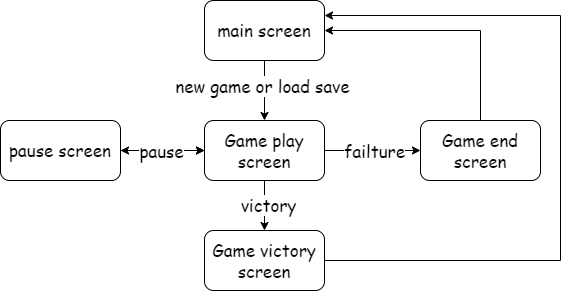

The diagram above was exported from draw.io. Its source (the exported page's mxGraphModel, read from the mxfile embedded in the PNG):
<mxGraphModel dx="1102" dy="810" grid="1" gridSize="10" guides="1" tooltips="1" connect="1" arrows="1" fold="1" page="1" pageScale="1" pageWidth="827" pageHeight="1169" math="0" shadow="0">
  <root>
    <mxCell id="0" />
    <mxCell id="1" parent="0" />
    <mxCell id="AbzLuiVPxmoaMCsTURi3-15" style="edgeStyle=orthogonalEdgeStyle;rounded=0;orthogonalLoop=1;jettySize=auto;html=1;fontFamily=Comic Sans MS;fontSize=17;" edge="1" parent="1" source="AbzLuiVPxmoaMCsTURi3-1" target="AbzLuiVPxmoaMCsTURi3-6">
      <mxGeometry relative="1" as="geometry" />
    </mxCell>
    <mxCell id="AbzLuiVPxmoaMCsTURi3-17" value="new game or load save" style="edgeLabel;html=1;align=center;verticalAlign=middle;resizable=0;points=[];fontFamily=Comic Sans MS;fontSize=17;" vertex="1" connectable="0" parent="AbzLuiVPxmoaMCsTURi3-15">
      <mxGeometry x="-0.1778" y="-3" relative="1" as="geometry">
        <mxPoint as="offset" />
      </mxGeometry>
    </mxCell>
    <mxCell id="AbzLuiVPxmoaMCsTURi3-1" value="main screen" style="rounded=1;whiteSpace=wrap;html=1;fontFamily=Comic Sans MS;fontSize=17;" vertex="1" parent="1">
      <mxGeometry x="414" y="140" width="120" height="60" as="geometry" />
    </mxCell>
    <mxCell id="AbzLuiVPxmoaMCsTURi3-22" style="edgeStyle=orthogonalEdgeStyle;rounded=0;orthogonalLoop=1;jettySize=auto;html=1;fontFamily=Comic Sans MS;fontSize=17;" edge="1" parent="1" source="AbzLuiVPxmoaMCsTURi3-2" target="AbzLuiVPxmoaMCsTURi3-6">
      <mxGeometry relative="1" as="geometry" />
    </mxCell>
    <mxCell id="AbzLuiVPxmoaMCsTURi3-23" value="" style="edgeStyle=orthogonalEdgeStyle;rounded=0;orthogonalLoop=1;jettySize=auto;html=1;" edge="1" parent="1" source="AbzLuiVPxmoaMCsTURi3-2" target="AbzLuiVPxmoaMCsTURi3-6">
      <mxGeometry relative="1" as="geometry" />
    </mxCell>
    <mxCell id="AbzLuiVPxmoaMCsTURi3-2" value="pause screen" style="rounded=1;whiteSpace=wrap;html=1;fontFamily=Comic Sans MS;fontSize=17;" vertex="1" parent="1">
      <mxGeometry x="210" y="260" width="120" height="60" as="geometry" />
    </mxCell>
    <mxCell id="AbzLuiVPxmoaMCsTURi3-21" style="edgeStyle=orthogonalEdgeStyle;rounded=0;orthogonalLoop=1;jettySize=auto;html=1;entryX=1;entryY=0.5;entryDx=0;entryDy=0;fontFamily=Comic Sans MS;fontSize=17;" edge="1" parent="1" source="AbzLuiVPxmoaMCsTURi3-3" target="AbzLuiVPxmoaMCsTURi3-1">
      <mxGeometry relative="1" as="geometry">
        <Array as="points">
          <mxPoint x="690" y="170" />
        </Array>
      </mxGeometry>
    </mxCell>
    <mxCell id="AbzLuiVPxmoaMCsTURi3-3" value="Game end screen" style="rounded=1;whiteSpace=wrap;html=1;fontFamily=Comic Sans MS;fontSize=17;" vertex="1" parent="1">
      <mxGeometry x="630" y="260" width="120" height="60" as="geometry" />
    </mxCell>
    <mxCell id="AbzLuiVPxmoaMCsTURi3-24" style="edgeStyle=orthogonalEdgeStyle;rounded=0;orthogonalLoop=1;jettySize=auto;html=1;entryX=1;entryY=0.25;entryDx=0;entryDy=0;" edge="1" parent="1" source="AbzLuiVPxmoaMCsTURi3-4" target="AbzLuiVPxmoaMCsTURi3-1">
      <mxGeometry relative="1" as="geometry">
        <Array as="points">
          <mxPoint x="770" y="400" />
          <mxPoint x="770" y="155" />
        </Array>
      </mxGeometry>
    </mxCell>
    <mxCell id="AbzLuiVPxmoaMCsTURi3-4" value="Game victory screen" style="rounded=1;whiteSpace=wrap;html=1;fontFamily=Comic Sans MS;fontSize=17;" vertex="1" parent="1">
      <mxGeometry x="414" y="370" width="120" height="60" as="geometry" />
    </mxCell>
    <mxCell id="AbzLuiVPxmoaMCsTURi3-9" style="edgeStyle=orthogonalEdgeStyle;rounded=0;orthogonalLoop=1;jettySize=auto;html=1;fontFamily=Comic Sans MS;fontSize=17;" edge="1" parent="1" source="AbzLuiVPxmoaMCsTURi3-6" target="AbzLuiVPxmoaMCsTURi3-3">
      <mxGeometry relative="1" as="geometry" />
    </mxCell>
    <mxCell id="AbzLuiVPxmoaMCsTURi3-19" value="failture" style="edgeLabel;html=1;align=center;verticalAlign=middle;resizable=0;points=[];fontFamily=Comic Sans MS;fontSize=17;" vertex="1" connectable="0" parent="AbzLuiVPxmoaMCsTURi3-9">
      <mxGeometry x="0.0139" y="-4" relative="1" as="geometry">
        <mxPoint y="-4" as="offset" />
      </mxGeometry>
    </mxCell>
    <mxCell id="AbzLuiVPxmoaMCsTURi3-10" style="edgeStyle=orthogonalEdgeStyle;rounded=0;orthogonalLoop=1;jettySize=auto;html=1;fontFamily=Comic Sans MS;fontSize=17;" edge="1" parent="1" source="AbzLuiVPxmoaMCsTURi3-6" target="AbzLuiVPxmoaMCsTURi3-4">
      <mxGeometry relative="1" as="geometry" />
    </mxCell>
    <mxCell id="AbzLuiVPxmoaMCsTURi3-18" value="victory" style="edgeLabel;html=1;align=center;verticalAlign=middle;resizable=0;points=[];fontFamily=Comic Sans MS;fontSize=17;" vertex="1" connectable="0" parent="AbzLuiVPxmoaMCsTURi3-10">
      <mxGeometry x="-0.0533" y="3" relative="1" as="geometry">
        <mxPoint as="offset" />
      </mxGeometry>
    </mxCell>
    <mxCell id="AbzLuiVPxmoaMCsTURi3-11" style="edgeStyle=orthogonalEdgeStyle;rounded=0;orthogonalLoop=1;jettySize=auto;html=1;curved=0;fontFamily=Comic Sans MS;fontSize=17;" edge="1" parent="1" source="AbzLuiVPxmoaMCsTURi3-6" target="AbzLuiVPxmoaMCsTURi3-2">
      <mxGeometry relative="1" as="geometry" />
    </mxCell>
    <mxCell id="AbzLuiVPxmoaMCsTURi3-16" value="pause" style="edgeLabel;html=1;align=center;verticalAlign=middle;resizable=0;points=[];fontFamily=Comic Sans MS;fontSize=17;" vertex="1" connectable="0" parent="AbzLuiVPxmoaMCsTURi3-11">
      <mxGeometry x="-0.1532" y="-1" relative="1" as="geometry">
        <mxPoint x="-8" y="1" as="offset" />
      </mxGeometry>
    </mxCell>
    <mxCell id="AbzLuiVPxmoaMCsTURi3-6" value="Game play screen" style="rounded=1;whiteSpace=wrap;html=1;fontFamily=Comic Sans MS;fontSize=17;" vertex="1" parent="1">
      <mxGeometry x="414" y="260" width="120" height="60" as="geometry" />
    </mxCell>
  </root>
</mxGraphModel>